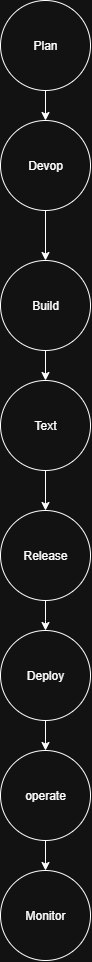

The diagram above was exported from draw.io. Its source (the exported page's mxGraphModel, read from the mxfile embedded in the PNG):
<mxGraphModel dx="1158" dy="731" grid="1" gridSize="10" guides="1" tooltips="1" connect="1" arrows="1" fold="1" page="1" pageScale="1" pageWidth="850" pageHeight="1100" math="0" shadow="0">
  <root>
    <mxCell id="0" />
    <mxCell id="1" parent="0" />
    <mxCell id="kMXzaFthgArbwqfHELGl-12" value="" style="edgeStyle=orthogonalEdgeStyle;rounded=0;orthogonalLoop=1;jettySize=auto;html=1;" edge="1" parent="1" source="kMXzaFthgArbwqfHELGl-1" target="kMXzaFthgArbwqfHELGl-6">
      <mxGeometry relative="1" as="geometry" />
    </mxCell>
    <mxCell id="kMXzaFthgArbwqfHELGl-1" value="Plan" style="ellipse;whiteSpace=wrap;html=1;aspect=fixed;" vertex="1" parent="1">
      <mxGeometry x="360" y="50" width="90" height="90" as="geometry" />
    </mxCell>
    <mxCell id="kMXzaFthgArbwqfHELGl-14" value="" style="edgeStyle=orthogonalEdgeStyle;rounded=0;orthogonalLoop=1;jettySize=auto;html=1;" edge="1" parent="1" source="kMXzaFthgArbwqfHELGl-6" target="kMXzaFthgArbwqfHELGl-13">
      <mxGeometry relative="1" as="geometry" />
    </mxCell>
    <mxCell id="kMXzaFthgArbwqfHELGl-6" value="Devop" style="ellipse;whiteSpace=wrap;html=1;aspect=fixed;" vertex="1" parent="1">
      <mxGeometry x="360" y="170" width="90" height="90" as="geometry" />
    </mxCell>
    <mxCell id="kMXzaFthgArbwqfHELGl-16" value="" style="edgeStyle=orthogonalEdgeStyle;rounded=0;orthogonalLoop=1;jettySize=auto;html=1;" edge="1" parent="1" source="kMXzaFthgArbwqfHELGl-13" target="kMXzaFthgArbwqfHELGl-15">
      <mxGeometry relative="1" as="geometry" />
    </mxCell>
    <mxCell id="kMXzaFthgArbwqfHELGl-13" value="Build" style="ellipse;whiteSpace=wrap;html=1;aspect=fixed;direction=east;" vertex="1" parent="1">
      <mxGeometry x="360" y="310" width="90" height="90" as="geometry" />
    </mxCell>
    <mxCell id="kMXzaFthgArbwqfHELGl-18" value="" style="edgeStyle=orthogonalEdgeStyle;rounded=0;orthogonalLoop=1;jettySize=auto;html=1;" edge="1" parent="1" source="kMXzaFthgArbwqfHELGl-15" target="kMXzaFthgArbwqfHELGl-17">
      <mxGeometry relative="1" as="geometry" />
    </mxCell>
    <mxCell id="kMXzaFthgArbwqfHELGl-15" value="Text" style="ellipse;whiteSpace=wrap;html=1;aspect=fixed;" vertex="1" parent="1">
      <mxGeometry x="360" y="430" width="90" height="90" as="geometry" />
    </mxCell>
    <mxCell id="kMXzaFthgArbwqfHELGl-20" value="" style="edgeStyle=orthogonalEdgeStyle;rounded=0;orthogonalLoop=1;jettySize=auto;html=1;" edge="1" parent="1" source="kMXzaFthgArbwqfHELGl-17">
      <mxGeometry relative="1" as="geometry">
        <mxPoint x="405" y="680" as="targetPoint" />
      </mxGeometry>
    </mxCell>
    <mxCell id="kMXzaFthgArbwqfHELGl-17" value="Release" style="ellipse;whiteSpace=wrap;html=1;aspect=fixed;" vertex="1" parent="1">
      <mxGeometry x="360" y="560" width="90" height="90" as="geometry" />
    </mxCell>
    <mxCell id="kMXzaFthgArbwqfHELGl-23" value="" style="edgeStyle=orthogonalEdgeStyle;rounded=0;orthogonalLoop=1;jettySize=auto;html=1;" edge="1" parent="1" source="kMXzaFthgArbwqfHELGl-21" target="kMXzaFthgArbwqfHELGl-22">
      <mxGeometry relative="1" as="geometry" />
    </mxCell>
    <mxCell id="kMXzaFthgArbwqfHELGl-21" value="Deploy" style="ellipse;whiteSpace=wrap;html=1;aspect=fixed;" vertex="1" parent="1">
      <mxGeometry x="360" y="680" width="90" height="90" as="geometry" />
    </mxCell>
    <mxCell id="kMXzaFthgArbwqfHELGl-27" value="" style="edgeStyle=orthogonalEdgeStyle;rounded=0;orthogonalLoop=1;jettySize=auto;html=1;" edge="1" parent="1" source="kMXzaFthgArbwqfHELGl-22" target="kMXzaFthgArbwqfHELGl-24">
      <mxGeometry relative="1" as="geometry" />
    </mxCell>
    <mxCell id="kMXzaFthgArbwqfHELGl-22" value="operate" style="ellipse;whiteSpace=wrap;html=1;aspect=fixed;" vertex="1" parent="1">
      <mxGeometry x="360" y="800" width="90" height="90" as="geometry" />
    </mxCell>
    <mxCell id="kMXzaFthgArbwqfHELGl-24" value="Monitor" style="ellipse;whiteSpace=wrap;html=1;aspect=fixed;" vertex="1" parent="1">
      <mxGeometry x="360" y="920" width="90" height="90" as="geometry" />
    </mxCell>
  </root>
</mxGraphModel>